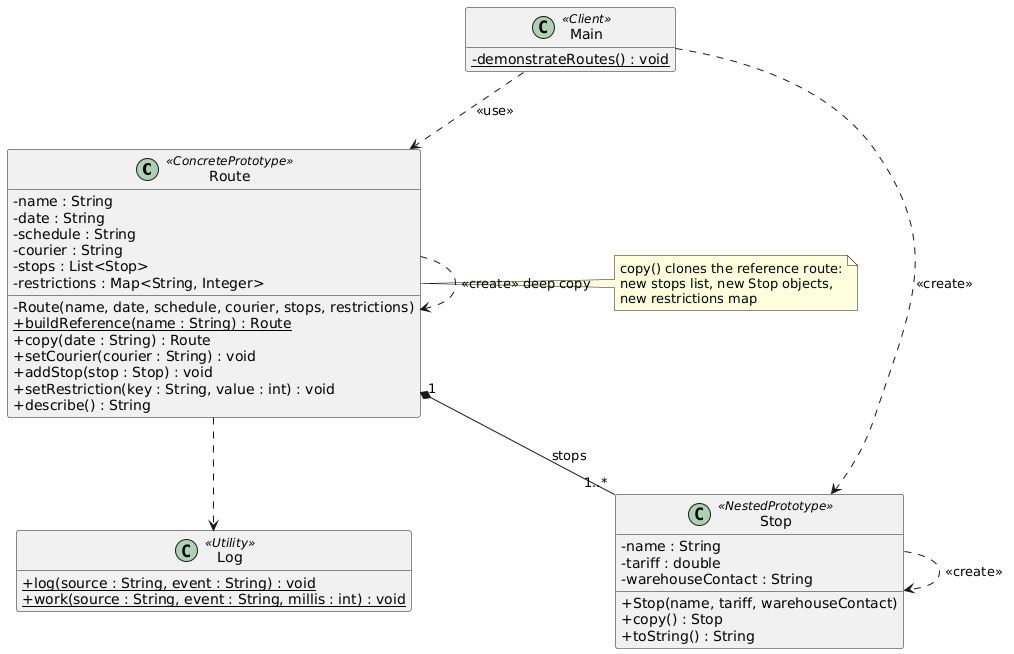

The diagram above was rendered by PlantUML. Its source (embedded in the PNG):
@startuml
skinparam classAttributeIconSize 0
hide empty members

class Route <<ConcretePrototype>> {
  -name : String
  -date : String
  -schedule : String
  -courier : String
  -stops : List<Stop>
  -restrictions : Map<String, Integer>
  -Route(name, date, schedule, courier, stops, restrictions)
  +{static} buildReference(name : String) : Route
  +copy(date : String) : Route
  +setCourier(courier : String) : void
  +addStop(stop : Stop) : void
  +setRestriction(key : String, value : int) : void
  +describe() : String
}

class Stop <<NestedPrototype>> {
  -name : String
  -tariff : double
  -warehouseContact : String
  +Stop(name, tariff, warehouseContact)
  +copy() : Stop
  +toString() : String
}

class Main <<Client>> {
  -{static} demonstrateRoutes() : void
}

class Log <<Utility>> {
  +{static} log(source : String, event : String) : void
  +{static} work(source : String, event : String, millis : int) : void
}

Route "1" *-- "1..*" Stop : stops
Route ..> Route : <<create>> deep copy
Main ..> Route : <<use>>
Main ..> Stop : <<create>>
Route ..> Log
Stop ..> Stop : <<create>>

note right of Route
  copy() clones the reference route:
  new stops list, new Stop objects,
  new restrictions map
end note
@enduml